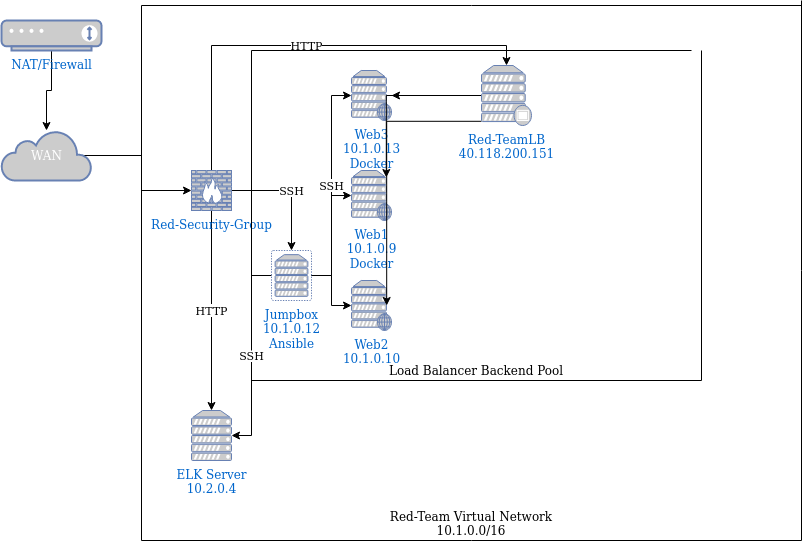

The diagram above was exported from draw.io. Its source (the exported page's mxGraphModel, read from the mxfile embedded in the PNG):
<mxGraphModel dx="782" dy="604" grid="1" gridSize="10" guides="1" tooltips="1" connect="1" arrows="1" fold="1" page="1" pageScale="1" pageWidth="850" pageHeight="1100" math="0" shadow="0">
  <root>
    <mxCell id="0" />
    <mxCell id="1" parent="0" />
    <mxCell id="FryCb5MJLJpwOHxOFQXc-12" value="" style="edgeStyle=orthogonalEdgeStyle;rounded=0;orthogonalLoop=1;jettySize=auto;html=1;" edge="1" parent="1" source="FryCb5MJLJpwOHxOFQXc-1" target="FryCb5MJLJpwOHxOFQXc-2">
      <mxGeometry relative="1" as="geometry" />
    </mxCell>
    <mxCell id="FryCb5MJLJpwOHxOFQXc-1" value="NAT/Firewall" style="fontColor=#0066CC;verticalAlign=top;verticalLabelPosition=bottom;labelPosition=center;align=center;html=1;outlineConnect=0;fillColor=#CCCCCC;strokeColor=#6881B3;gradientColor=none;gradientDirection=north;strokeWidth=2;shape=mxgraph.networks.modem;" vertex="1" parent="1">
      <mxGeometry x="10" y="50" width="100" height="30" as="geometry" />
    </mxCell>
    <mxCell id="FryCb5MJLJpwOHxOFQXc-13" style="edgeStyle=orthogonalEdgeStyle;rounded=0;orthogonalLoop=1;jettySize=auto;html=1;exitX=0.91;exitY=0.5;exitDx=0;exitDy=0;exitPerimeter=0;" edge="1" parent="1" source="FryCb5MJLJpwOHxOFQXc-2" target="FryCb5MJLJpwOHxOFQXc-3">
      <mxGeometry relative="1" as="geometry" />
    </mxCell>
    <mxCell id="FryCb5MJLJpwOHxOFQXc-2" value="WAN" style="html=1;outlineConnect=0;fillColor=#CCCCCC;strokeColor=#6881B3;gradientColor=none;gradientDirection=north;strokeWidth=2;shape=mxgraph.networks.cloud;fontColor=#ffffff;" vertex="1" parent="1">
      <mxGeometry x="10" y="160" width="90" height="50" as="geometry" />
    </mxCell>
    <mxCell id="FryCb5MJLJpwOHxOFQXc-16" value="HTTP" style="edgeStyle=orthogonalEdgeStyle;rounded=0;orthogonalLoop=1;jettySize=auto;html=1;exitX=0.5;exitY=0;exitDx=0;exitDy=0;exitPerimeter=0;entryX=0.5;entryY=0;entryDx=0;entryDy=0;entryPerimeter=0;" edge="1" parent="1" source="FryCb5MJLJpwOHxOFQXc-3" target="FryCb5MJLJpwOHxOFQXc-14">
      <mxGeometry relative="1" as="geometry" />
    </mxCell>
    <mxCell id="FryCb5MJLJpwOHxOFQXc-24" value="HTTP" style="edgeStyle=orthogonalEdgeStyle;rounded=0;orthogonalLoop=1;jettySize=auto;html=1;entryX=0.5;entryY=0;entryDx=0;entryDy=0;entryPerimeter=0;" edge="1" parent="1" source="FryCb5MJLJpwOHxOFQXc-3" target="FryCb5MJLJpwOHxOFQXc-22">
      <mxGeometry relative="1" as="geometry" />
    </mxCell>
    <mxCell id="FryCb5MJLJpwOHxOFQXc-26" value="SSH" style="edgeStyle=orthogonalEdgeStyle;rounded=0;orthogonalLoop=1;jettySize=auto;html=1;exitX=1;exitY=0.5;exitDx=0;exitDy=0;exitPerimeter=0;" edge="1" parent="1" source="FryCb5MJLJpwOHxOFQXc-3" target="FryCb5MJLJpwOHxOFQXc-4">
      <mxGeometry relative="1" as="geometry" />
    </mxCell>
    <mxCell id="FryCb5MJLJpwOHxOFQXc-3" value="Red-Security-Group" style="fontColor=#0066CC;verticalAlign=top;verticalLabelPosition=bottom;labelPosition=center;align=center;html=1;outlineConnect=0;fillColor=#CCCCCC;strokeColor=#6881B3;gradientColor=none;gradientDirection=north;strokeWidth=2;shape=mxgraph.networks.firewall;" vertex="1" parent="1">
      <mxGeometry x="200" y="200" width="40" height="40" as="geometry" />
    </mxCell>
    <mxCell id="FryCb5MJLJpwOHxOFQXc-9" style="edgeStyle=orthogonalEdgeStyle;rounded=0;orthogonalLoop=1;jettySize=auto;html=1;entryX=0;entryY=0.5;entryDx=0;entryDy=0;entryPerimeter=0;" edge="1" parent="1" source="FryCb5MJLJpwOHxOFQXc-4" target="FryCb5MJLJpwOHxOFQXc-7">
      <mxGeometry relative="1" as="geometry" />
    </mxCell>
    <mxCell id="FryCb5MJLJpwOHxOFQXc-10" style="edgeStyle=orthogonalEdgeStyle;rounded=0;orthogonalLoop=1;jettySize=auto;html=1;exitX=1;exitY=0.5;exitDx=0;exitDy=0;exitPerimeter=0;entryX=0;entryY=0.5;entryDx=0;entryDy=0;entryPerimeter=0;" edge="1" parent="1" source="FryCb5MJLJpwOHxOFQXc-4" target="FryCb5MJLJpwOHxOFQXc-5">
      <mxGeometry relative="1" as="geometry" />
    </mxCell>
    <mxCell id="FryCb5MJLJpwOHxOFQXc-11" value="SSH" style="edgeStyle=orthogonalEdgeStyle;rounded=0;orthogonalLoop=1;jettySize=auto;html=1;entryX=0;entryY=0.5;entryDx=0;entryDy=0;entryPerimeter=0;" edge="1" parent="1" source="FryCb5MJLJpwOHxOFQXc-4" target="FryCb5MJLJpwOHxOFQXc-6">
      <mxGeometry relative="1" as="geometry" />
    </mxCell>
    <mxCell id="FryCb5MJLJpwOHxOFQXc-25" value="SSH" style="edgeStyle=orthogonalEdgeStyle;rounded=0;orthogonalLoop=1;jettySize=auto;html=1;exitX=0;exitY=0.5;exitDx=0;exitDy=0;exitPerimeter=0;entryX=1;entryY=0.5;entryDx=0;entryDy=0;entryPerimeter=0;" edge="1" parent="1" source="FryCb5MJLJpwOHxOFQXc-4" target="FryCb5MJLJpwOHxOFQXc-22">
      <mxGeometry relative="1" as="geometry" />
    </mxCell>
    <mxCell id="FryCb5MJLJpwOHxOFQXc-4" value="Jumpbox &lt;br&gt;10.1.0.12 &lt;br&gt;Ansible" style="fontColor=#0066CC;verticalAlign=top;verticalLabelPosition=bottom;labelPosition=center;align=center;html=1;outlineConnect=0;fillColor=#CCCCCC;strokeColor=#6881B3;gradientColor=none;gradientDirection=north;strokeWidth=2;shape=mxgraph.networks.virtual_server;" vertex="1" parent="1">
      <mxGeometry x="280" y="280" width="40" height="50" as="geometry" />
    </mxCell>
    <mxCell id="FryCb5MJLJpwOHxOFQXc-5" value="Web1&lt;br&gt;10.1.0.9&lt;br&gt;Docker" style="fontColor=#0066CC;verticalAlign=top;verticalLabelPosition=bottom;labelPosition=center;align=center;html=1;outlineConnect=0;fillColor=#CCCCCC;strokeColor=#6881B3;gradientColor=none;gradientDirection=north;strokeWidth=2;shape=mxgraph.networks.web_server;" vertex="1" parent="1">
      <mxGeometry x="360" y="200" width="40" height="50" as="geometry" />
    </mxCell>
    <mxCell id="FryCb5MJLJpwOHxOFQXc-6" value="Web3&lt;br&gt;10.1.0.13&lt;br&gt;Docker" style="fontColor=#0066CC;verticalAlign=top;verticalLabelPosition=bottom;labelPosition=center;align=center;html=1;outlineConnect=0;fillColor=#CCCCCC;strokeColor=#6881B3;gradientColor=none;gradientDirection=north;strokeWidth=2;shape=mxgraph.networks.web_server;" vertex="1" parent="1">
      <mxGeometry x="360" y="100" width="40" height="50" as="geometry" />
    </mxCell>
    <mxCell id="FryCb5MJLJpwOHxOFQXc-7" value="Web2&lt;br&gt;10.1.0.10" style="fontColor=#0066CC;verticalAlign=top;verticalLabelPosition=bottom;labelPosition=center;align=center;html=1;outlineConnect=0;fillColor=#CCCCCC;strokeColor=#6881B3;gradientColor=none;gradientDirection=north;strokeWidth=2;shape=mxgraph.networks.web_server;" vertex="1" parent="1">
      <mxGeometry x="360" y="310" width="40" height="50" as="geometry" />
    </mxCell>
    <mxCell id="FryCb5MJLJpwOHxOFQXc-17" style="edgeStyle=orthogonalEdgeStyle;rounded=0;orthogonalLoop=1;jettySize=auto;html=1;" edge="1" parent="1" source="FryCb5MJLJpwOHxOFQXc-14" target="FryCb5MJLJpwOHxOFQXc-6">
      <mxGeometry relative="1" as="geometry" />
    </mxCell>
    <mxCell id="FryCb5MJLJpwOHxOFQXc-20" style="edgeStyle=orthogonalEdgeStyle;rounded=0;orthogonalLoop=1;jettySize=auto;html=1;exitX=0;exitY=0.5;exitDx=0;exitDy=0;exitPerimeter=0;entryX=0.87;entryY=0.14;entryDx=0;entryDy=0;entryPerimeter=0;" edge="1" parent="1" source="FryCb5MJLJpwOHxOFQXc-14" target="FryCb5MJLJpwOHxOFQXc-5">
      <mxGeometry relative="1" as="geometry" />
    </mxCell>
    <mxCell id="FryCb5MJLJpwOHxOFQXc-21" style="edgeStyle=orthogonalEdgeStyle;rounded=0;orthogonalLoop=1;jettySize=auto;html=1;exitX=0;exitY=0.93;exitDx=0;exitDy=0;exitPerimeter=0;entryX=0.88;entryY=0.5;entryDx=0;entryDy=0;entryPerimeter=0;" edge="1" parent="1" source="FryCb5MJLJpwOHxOFQXc-14" target="FryCb5MJLJpwOHxOFQXc-7">
      <mxGeometry relative="1" as="geometry" />
    </mxCell>
    <mxCell id="FryCb5MJLJpwOHxOFQXc-14" value="Red-TeamLB&lt;br&gt;40.118.200.151" style="fontColor=#0066CC;verticalAlign=top;verticalLabelPosition=bottom;labelPosition=center;align=center;html=1;outlineConnect=0;fillColor=#CCCCCC;strokeColor=#6881B3;gradientColor=none;gradientDirection=north;strokeWidth=2;shape=mxgraph.networks.proxy_server;" vertex="1" parent="1">
      <mxGeometry x="490" y="95" width="50" height="60" as="geometry" />
    </mxCell>
    <mxCell id="FryCb5MJLJpwOHxOFQXc-22" value="ELK Server&lt;br&gt;10.2.0.4" style="fontColor=#0066CC;verticalAlign=top;verticalLabelPosition=bottom;labelPosition=center;align=center;html=1;outlineConnect=0;fillColor=#CCCCCC;strokeColor=#6881B3;gradientColor=none;gradientDirection=north;strokeWidth=2;shape=mxgraph.networks.server;" vertex="1" parent="1">
      <mxGeometry x="200" y="440" width="40" height="50" as="geometry" />
    </mxCell>
    <mxCell id="FryCb5MJLJpwOHxOFQXc-27" value="Load Balancer Backend Pool" style="shape=partialRectangle;whiteSpace=wrap;html=1;top=0;left=0;fillColor=none;verticalAlign=bottom;" vertex="1" parent="1">
      <mxGeometry x="260" y="80" width="450" height="330" as="geometry" />
    </mxCell>
    <mxCell id="FryCb5MJLJpwOHxOFQXc-28" value="" style="shape=partialRectangle;whiteSpace=wrap;html=1;bottom=0;right=0;fillColor=none;" vertex="1" parent="1">
      <mxGeometry x="260" y="80" width="440" height="300" as="geometry" />
    </mxCell>
    <mxCell id="FryCb5MJLJpwOHxOFQXc-29" value="" style="shape=partialRectangle;whiteSpace=wrap;html=1;bottom=0;right=0;fillColor=none;" vertex="1" parent="1">
      <mxGeometry x="150" y="35" width="660" height="535" as="geometry" />
    </mxCell>
    <mxCell id="FryCb5MJLJpwOHxOFQXc-30" value="Red-Team Virtual Network&lt;br&gt;10.1.0.0/16" style="shape=partialRectangle;whiteSpace=wrap;html=1;top=0;left=0;fillColor=none;verticalAlign=bottom;" vertex="1" parent="1">
      <mxGeometry x="150" y="30" width="660" height="540" as="geometry" />
    </mxCell>
  </root>
</mxGraphModel>